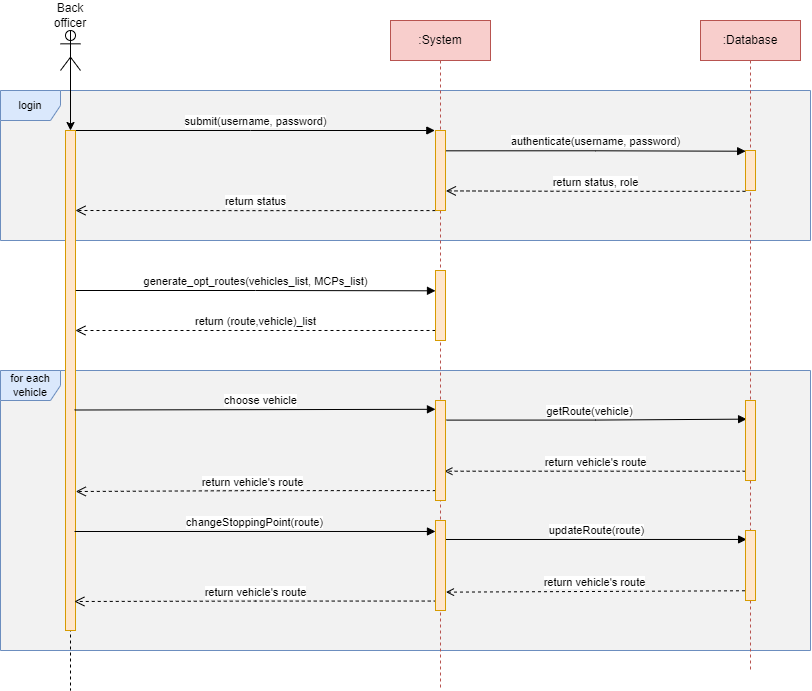

The diagram above was exported from draw.io. Its source (the exported page's mxGraphModel, read from the mxfile embedded in the PNG):
<mxGraphModel dx="1460" dy="683" grid="1" gridSize="10" guides="1" tooltips="1" connect="1" arrows="1" fold="1" page="1" pageScale="1" pageWidth="850" pageHeight="1100" math="0" shadow="0">
  <root>
    <mxCell id="0" />
    <mxCell id="1" parent="0" />
    <mxCell id="MYu5Te8nJbND_QYUwVkQ-36" value="for each vehicle" style="shape=umlFrame;whiteSpace=wrap;html=1;fontFamily=Helvetica;fontSize=11;fillColor=#dae8fc;strokeColor=#6c8ebf;swimlaneFillColor=#F2F2F2;" parent="1" vertex="1">
      <mxGeometry x="100" y="400" width="810" height="280" as="geometry" />
    </mxCell>
    <mxCell id="MYu5Te8nJbND_QYUwVkQ-34" value="login" style="shape=umlFrame;whiteSpace=wrap;html=1;fontFamily=Helvetica;fontSize=11;fillColor=#dae8fc;strokeColor=#6c8ebf;swimlaneFillColor=#F2F2F2;" parent="1" vertex="1">
      <mxGeometry x="100" y="120" width="810" height="150" as="geometry" />
    </mxCell>
    <mxCell id="BzRdKLOA0Yy5jSp0DTfM-1" value="" style="shape=umlLifeline;participant=umlActor;perimeter=lifelinePerimeter;whiteSpace=wrap;html=1;container=1;collapsible=0;recursiveResize=0;verticalAlign=top;spacingTop=36;outlineConnect=0;" parent="1" vertex="1">
      <mxGeometry x="160" y="60" width="20" height="660" as="geometry" />
    </mxCell>
    <mxCell id="MYu5Te8nJbND_QYUwVkQ-25" style="edgeStyle=none;shape=connector;rounded=0;orthogonalLoop=1;jettySize=auto;html=1;dashed=1;labelBackgroundColor=default;strokeColor=default;fontFamily=Helvetica;fontSize=11;fontColor=default;endArrow=open;endSize=8;" parent="BzRdKLOA0Yy5jSp0DTfM-1" source="MYu5Te8nJbND_QYUwVkQ-24" target="BzRdKLOA0Yy5jSp0DTfM-1" edge="1">
      <mxGeometry relative="1" as="geometry" />
    </mxCell>
    <mxCell id="MYu5Te8nJbND_QYUwVkQ-24" value="" style="html=1;points=[];perimeter=orthogonalPerimeter;fontFamily=Helvetica;fontSize=11;fillColor=#ffe6cc;strokeColor=#d79b00;" parent="BzRdKLOA0Yy5jSp0DTfM-1" vertex="1">
      <mxGeometry x="5" y="100" width="10" height="500" as="geometry" />
    </mxCell>
    <mxCell id="BzRdKLOA0Yy5jSp0DTfM-3" value=":System" style="shape=umlLifeline;perimeter=lifelinePerimeter;whiteSpace=wrap;html=1;container=0;collapsible=0;recursiveResize=0;outlineConnect=0;fillColor=#f8cecc;strokeColor=#b85450;" parent="1" vertex="1">
      <mxGeometry x="490" y="50" width="100" height="670" as="geometry" />
    </mxCell>
    <mxCell id="p3HpghZWrHfPavBF4K9h-15" value="" style="edgeStyle=orthogonalEdgeStyle;rounded=0;orthogonalLoop=1;jettySize=auto;html=1;labelBackgroundColor=none;" parent="1" source="BzRdKLOA0Yy5jSp0DTfM-6" target="MYu5Te8nJbND_QYUwVkQ-24" edge="1">
      <mxGeometry relative="1" as="geometry" />
    </mxCell>
    <mxCell id="BzRdKLOA0Yy5jSp0DTfM-6" value="Back officer" style="text;html=1;strokeColor=none;fillColor=none;align=center;verticalAlign=middle;whiteSpace=wrap;rounded=0;" parent="1" vertex="1">
      <mxGeometry x="140" y="30" width="60" height="30" as="geometry" />
    </mxCell>
    <mxCell id="MYu5Te8nJbND_QYUwVkQ-1" value="generate_opt_routes(vehicles_list, MCPs_list)" style="html=1;verticalAlign=bottom;endArrow=block;rounded=0;entryX=0;entryY=0.29;entryDx=0;entryDy=0;entryPerimeter=0;exitX=1.028;exitY=0.32;exitDx=0;exitDy=0;exitPerimeter=0;edgeStyle=orthogonalEdgeStyle;" parent="1" source="MYu5Te8nJbND_QYUwVkQ-24" target="MYu5Te8nJbND_QYUwVkQ-20" edge="1">
      <mxGeometry width="80" relative="1" as="geometry">
        <mxPoint x="180" y="320" as="sourcePoint" />
        <mxPoint x="520" y="320" as="targetPoint" />
      </mxGeometry>
    </mxCell>
    <mxCell id="MYu5Te8nJbND_QYUwVkQ-5" value="return (route,vehicle)_list" style="html=1;verticalAlign=bottom;endArrow=open;dashed=1;endSize=8;rounded=0;exitX=0;exitY=0.857;exitDx=0;exitDy=0;exitPerimeter=0;entryX=0.992;entryY=0.4;entryDx=0;entryDy=0;entryPerimeter=0;edgeStyle=orthogonalEdgeStyle;" parent="1" source="MYu5Te8nJbND_QYUwVkQ-20" target="MYu5Te8nJbND_QYUwVkQ-24" edge="1">
      <mxGeometry relative="1" as="geometry">
        <mxPoint x="530" y="360" as="sourcePoint" />
        <mxPoint x="180" y="360" as="targetPoint" />
      </mxGeometry>
    </mxCell>
    <mxCell id="MYu5Te8nJbND_QYUwVkQ-12" value=":Database" style="shape=umlLifeline;perimeter=lifelinePerimeter;whiteSpace=wrap;html=1;container=1;collapsible=0;recursiveResize=0;outlineConnect=0;fillColor=#f8cecc;strokeColor=#b85450;" parent="1" vertex="1">
      <mxGeometry x="800" y="50" width="100" height="650" as="geometry" />
    </mxCell>
    <mxCell id="MYu5Te8nJbND_QYUwVkQ-18" value="" style="html=1;points=[];perimeter=orthogonalPerimeter;" parent="MYu5Te8nJbND_QYUwVkQ-12" vertex="1">
      <mxGeometry x="45" y="130" width="10" height="40" as="geometry" />
    </mxCell>
    <mxCell id="W5vYvADy1C1VSJSLGV6G-4" value="" style="html=1;points=[];perimeter=orthogonalPerimeter;fillColor=#fff2cc;strokeColor=#d6b656;" parent="MYu5Te8nJbND_QYUwVkQ-12" vertex="1">
      <mxGeometry x="45" y="380" width="10" height="80" as="geometry" />
    </mxCell>
    <mxCell id="W5vYvADy1C1VSJSLGV6G-3" value="" style="html=1;points=[];perimeter=orthogonalPerimeter;fillColor=#fff2cc;strokeColor=#d6b656;" parent="MYu5Te8nJbND_QYUwVkQ-12" vertex="1">
      <mxGeometry x="45" y="510" width="10" height="70" as="geometry" />
    </mxCell>
    <mxCell id="p3HpghZWrHfPavBF4K9h-1" value="" style="html=1;points=[];perimeter=orthogonalPerimeter;fillColor=#fff2cc;strokeColor=#d6b656;" parent="MYu5Te8nJbND_QYUwVkQ-12" vertex="1">
      <mxGeometry x="45" y="130" width="10" height="40" as="geometry" />
    </mxCell>
    <mxCell id="MYu5Te8nJbND_QYUwVkQ-13" value="submit(username, password)" style="html=1;verticalAlign=bottom;endArrow=block;rounded=0;entryX=-0.067;entryY=0;entryDx=0;entryDy=0;entryPerimeter=0;exitX=1.048;exitY=0;exitDx=0;exitDy=0;exitPerimeter=0;edgeStyle=orthogonalEdgeStyle;" parent="1" source="MYu5Te8nJbND_QYUwVkQ-24" target="MYu5Te8nJbND_QYUwVkQ-14" edge="1">
      <mxGeometry width="80" relative="1" as="geometry">
        <mxPoint x="180" y="160" as="sourcePoint" />
        <mxPoint x="510" y="160" as="targetPoint" />
        <Array as="points">
          <mxPoint x="350" y="160" />
          <mxPoint x="350" y="160" />
        </Array>
      </mxGeometry>
    </mxCell>
    <mxCell id="MYu5Te8nJbND_QYUwVkQ-15" value="authenticate(username, password)" style="html=1;verticalAlign=bottom;endArrow=block;rounded=0;entryX=0.017;entryY=0.018;entryDx=0;entryDy=0;entryPerimeter=0;edgeStyle=orthogonalEdgeStyle;exitX=0.974;exitY=0.254;exitDx=0;exitDy=0;exitPerimeter=0;" parent="1" source="MYu5Te8nJbND_QYUwVkQ-14" target="MYu5Te8nJbND_QYUwVkQ-18" edge="1">
      <mxGeometry width="80" relative="1" as="geometry">
        <mxPoint x="550" y="180" as="sourcePoint" />
        <mxPoint x="840" y="180" as="targetPoint" />
        <Array as="points">
          <mxPoint x="695" y="180" />
        </Array>
      </mxGeometry>
    </mxCell>
    <mxCell id="MYu5Te8nJbND_QYUwVkQ-16" value="return status, role" style="html=1;verticalAlign=bottom;endArrow=open;dashed=1;endSize=8;rounded=0;exitX=0;exitY=1.02;exitDx=0;exitDy=0;exitPerimeter=0;edgeStyle=orthogonalEdgeStyle;entryX=1.04;entryY=0.755;entryDx=0;entryDy=0;entryPerimeter=0;" parent="1" source="MYu5Te8nJbND_QYUwVkQ-18" target="MYu5Te8nJbND_QYUwVkQ-14" edge="1">
      <mxGeometry relative="1" as="geometry">
        <mxPoint x="810" y="220" as="sourcePoint" />
        <mxPoint x="600" y="214" as="targetPoint" />
        <Array as="points">
          <mxPoint x="695" y="221" />
        </Array>
      </mxGeometry>
    </mxCell>
    <mxCell id="MYu5Te8nJbND_QYUwVkQ-17" value="return status" style="html=1;verticalAlign=bottom;endArrow=open;dashed=1;endSize=8;rounded=0;exitX=-0.003;exitY=1.001;exitDx=0;exitDy=0;exitPerimeter=0;entryX=1;entryY=0.16;entryDx=0;entryDy=0;entryPerimeter=0;edgeStyle=orthogonalEdgeStyle;" parent="1" source="MYu5Te8nJbND_QYUwVkQ-14" target="MYu5Te8nJbND_QYUwVkQ-24" edge="1">
      <mxGeometry relative="1" as="geometry">
        <mxPoint x="530" y="240" as="sourcePoint" />
        <mxPoint x="180" y="240" as="targetPoint" />
        <Array as="points">
          <mxPoint x="355" y="240" />
        </Array>
      </mxGeometry>
    </mxCell>
    <mxCell id="MYu5Te8nJbND_QYUwVkQ-14" value="" style="html=1;points=[];perimeter=orthogonalPerimeter;fillColor=#ffe6cc;strokeColor=#d79b00;" parent="1" vertex="1">
      <mxGeometry x="535" y="160" width="10" height="80" as="geometry" />
    </mxCell>
    <mxCell id="MYu5Te8nJbND_QYUwVkQ-20" value="" style="html=1;points=[];perimeter=orthogonalPerimeter;fillColor=#ffe6cc;strokeColor=#d79b00;" parent="1" vertex="1">
      <mxGeometry x="535" y="300" width="10" height="70" as="geometry" />
    </mxCell>
    <mxCell id="MYu5Te8nJbND_QYUwVkQ-10" value="choose vehicle" style="html=1;verticalAlign=bottom;endArrow=block;rounded=0;exitX=0.913;exitY=0.559;exitDx=0;exitDy=0;exitPerimeter=0;entryX=-0.002;entryY=0.088;entryDx=0;entryDy=0;entryPerimeter=0;" parent="1" source="MYu5Te8nJbND_QYUwVkQ-24" target="W5vYvADy1C1VSJSLGV6G-6" edge="1">
      <mxGeometry x="0.0293" width="80" relative="1" as="geometry">
        <mxPoint x="10" y="-190" as="sourcePoint" />
        <mxPoint x="534.8399999999999" y="439.44000000000005" as="targetPoint" />
        <Array as="points" />
        <mxPoint as="offset" />
      </mxGeometry>
    </mxCell>
    <mxCell id="MYu5Te8nJbND_QYUwVkQ-11" value="return vehicle's route" style="html=1;verticalAlign=bottom;endArrow=open;dashed=1;endSize=8;rounded=0;entryX=1.027;entryY=0.722;entryDx=0;entryDy=0;entryPerimeter=0;exitX=0.03;exitY=0.901;exitDx=0;exitDy=0;exitPerimeter=0;edgeStyle=orthogonalEdgeStyle;" parent="1" source="W5vYvADy1C1VSJSLGV6G-6" target="MYu5Te8nJbND_QYUwVkQ-24" edge="1">
      <mxGeometry x="0.0248" relative="1" as="geometry">
        <mxPoint x="535.45" y="520.3199999999999" as="sourcePoint" />
        <mxPoint x="-160" y="100" as="targetPoint" />
        <mxPoint as="offset" />
      </mxGeometry>
    </mxCell>
    <mxCell id="MYu5Te8nJbND_QYUwVkQ-22" value="getRoute(vehicle)" style="html=1;verticalAlign=bottom;endArrow=block;rounded=0;labelBackgroundColor=default;strokeColor=default;fontFamily=Helvetica;fontSize=11;fontColor=default;shape=connector;exitX=1.11;exitY=0.196;exitDx=0;exitDy=0;exitPerimeter=0;edgeStyle=orthogonalEdgeStyle;entryX=0.11;entryY=0.233;entryDx=0;entryDy=0;entryPerimeter=0;" parent="1" source="W5vYvADy1C1VSJSLGV6G-6" target="W5vYvADy1C1VSJSLGV6G-4" edge="1">
      <mxGeometry x="-0.0476" width="80" relative="1" as="geometry">
        <mxPoint x="544.81" y="450" as="sourcePoint" />
        <mxPoint x="846" y="450" as="targetPoint" />
        <mxPoint as="offset" />
      </mxGeometry>
    </mxCell>
    <mxCell id="MYu5Te8nJbND_QYUwVkQ-23" value="return vehicle's route" style="html=1;verticalAlign=bottom;endArrow=open;dashed=1;rounded=0;labelBackgroundColor=default;strokeColor=default;fontFamily=Helvetica;fontSize=11;fontColor=default;exitX=0.014;exitY=0.884;exitDx=0;exitDy=0;exitPerimeter=0;entryX=0.887;entryY=0.707;entryDx=0;entryDy=0;entryPerimeter=0;edgeStyle=orthogonalEdgeStyle;" parent="1" source="W5vYvADy1C1VSJSLGV6G-4" target="W5vYvADy1C1VSJSLGV6G-6" edge="1">
      <mxGeometry relative="1" as="geometry">
        <mxPoint x="844.5899999999999" y="490.49" as="sourcePoint" />
        <mxPoint x="544.9100000000001" y="489.84000000000003" as="targetPoint" />
      </mxGeometry>
    </mxCell>
    <mxCell id="MYu5Te8nJbND_QYUwVkQ-29" value="changeStoppingPoint(route)" style="html=1;verticalAlign=bottom;endArrow=block;rounded=0;labelBackgroundColor=default;strokeColor=default;fontFamily=Helvetica;fontSize=11;fontColor=default;exitX=0.906;exitY=0.802;exitDx=0;exitDy=0;exitPerimeter=0;entryX=-0.002;entryY=0.122;entryDx=0;entryDy=0;entryPerimeter=0;edgeStyle=orthogonalEdgeStyle;" parent="1" source="MYu5Te8nJbND_QYUwVkQ-24" target="W5vYvADy1C1VSJSLGV6G-5" edge="1">
      <mxGeometry width="80" relative="1" as="geometry">
        <mxPoint x="-160" y="140" as="sourcePoint" />
        <mxPoint x="535.0899999999999" y="560.88" as="targetPoint" />
      </mxGeometry>
    </mxCell>
    <mxCell id="MYu5Te8nJbND_QYUwVkQ-31" value="updateRoute(route)" style="html=1;verticalAlign=bottom;endArrow=block;rounded=0;labelBackgroundColor=default;strokeColor=default;fontFamily=Helvetica;fontSize=11;fontColor=default;entryX=0.11;entryY=0.128;entryDx=0;entryDy=0;entryPerimeter=0;edgeStyle=orthogonalEdgeStyle;exitX=0.919;exitY=0.211;exitDx=0;exitDy=0;exitPerimeter=0;" parent="1" source="W5vYvADy1C1VSJSLGV6G-5" target="W5vYvADy1C1VSJSLGV6G-3" edge="1">
      <mxGeometry width="80" relative="1" as="geometry">
        <mxPoint x="545.3199999999999" y="570.24" as="sourcePoint" />
        <mxPoint x="846.5999999999999" y="570.99" as="targetPoint" />
      </mxGeometry>
    </mxCell>
    <mxCell id="MYu5Te8nJbND_QYUwVkQ-32" value="return vehicle's route" style="html=1;verticalAlign=bottom;endArrow=open;dashed=1;rounded=0;labelBackgroundColor=default;strokeColor=default;fontFamily=Helvetica;fontSize=11;fontColor=default;entryX=1.046;entryY=0.796;entryDx=0;entryDy=0;entryPerimeter=0;exitX=-0.052;exitY=0.861;exitDx=0;exitDy=0;exitPerimeter=0;" parent="1" source="W5vYvADy1C1VSJSLGV6G-3" target="W5vYvADy1C1VSJSLGV6G-5" edge="1">
      <mxGeometry relative="1" as="geometry">
        <mxPoint x="830" y="620" as="sourcePoint" />
        <mxPoint x="545.3299999999999" y="610.0799999999999" as="targetPoint" />
      </mxGeometry>
    </mxCell>
    <mxCell id="MYu5Te8nJbND_QYUwVkQ-33" value="return vehicle's route" style="html=1;verticalAlign=bottom;endArrow=open;dashed=1;endSize=8;rounded=0;labelBackgroundColor=default;strokeColor=default;fontFamily=Helvetica;fontSize=11;fontColor=default;shape=connector;entryX=0.888;entryY=0.942;entryDx=0;entryDy=0;entryPerimeter=0;exitX=0.125;exitY=0.895;exitDx=0;exitDy=0;exitPerimeter=0;edgeStyle=orthogonalEdgeStyle;" parent="1" source="W5vYvADy1C1VSJSLGV6G-5" target="MYu5Te8nJbND_QYUwVkQ-24" edge="1">
      <mxGeometry relative="1" as="geometry">
        <mxPoint x="535.02" y="631.2" as="sourcePoint" />
        <mxPoint x="-160" y="210" as="targetPoint" />
      </mxGeometry>
    </mxCell>
    <mxCell id="W5vYvADy1C1VSJSLGV6G-5" value="" style="html=1;points=[];perimeter=orthogonalPerimeter;fillColor=#fff2cc;strokeColor=#d6b656;" parent="1" vertex="1">
      <mxGeometry x="535" y="550" width="10" height="90" as="geometry" />
    </mxCell>
    <mxCell id="W5vYvADy1C1VSJSLGV6G-6" value="" style="html=1;points=[];perimeter=orthogonalPerimeter;fillColor=#fff2cc;strokeColor=#d6b656;" parent="1" vertex="1">
      <mxGeometry x="535" y="430" width="10" height="100" as="geometry" />
    </mxCell>
    <mxCell id="p3HpghZWrHfPavBF4K9h-2" value="" style="html=1;points=[];perimeter=orthogonalPerimeter;fillColor=#fff2cc;strokeColor=#d6b656;" parent="1" vertex="1">
      <mxGeometry x="845" y="180" width="10" height="40" as="geometry" />
    </mxCell>
    <mxCell id="p3HpghZWrHfPavBF4K9h-3" value="" style="html=1;points=[];perimeter=orthogonalPerimeter;fillColor=#fff2cc;strokeColor=#d6b656;" parent="1" vertex="1">
      <mxGeometry x="845" y="430" width="10" height="80" as="geometry" />
    </mxCell>
    <mxCell id="p3HpghZWrHfPavBF4K9h-4" value="" style="html=1;points=[];perimeter=orthogonalPerimeter;fillColor=#fff2cc;strokeColor=#d6b656;" parent="1" vertex="1">
      <mxGeometry x="845" y="560" width="10" height="70" as="geometry" />
    </mxCell>
    <mxCell id="p3HpghZWrHfPavBF4K9h-5" value="" style="html=1;points=[];perimeter=orthogonalPerimeter;fillColor=#fff2cc;strokeColor=#d6b656;" parent="1" vertex="1">
      <mxGeometry x="535" y="550" width="10" height="90" as="geometry" />
    </mxCell>
    <mxCell id="p3HpghZWrHfPavBF4K9h-6" value="" style="html=1;points=[];perimeter=orthogonalPerimeter;fillColor=#fff2cc;strokeColor=#d6b656;" parent="1" vertex="1">
      <mxGeometry x="535" y="430" width="10" height="100" as="geometry" />
    </mxCell>
    <mxCell id="p3HpghZWrHfPavBF4K9h-7" value="" style="html=1;points=[];perimeter=orthogonalPerimeter;fillColor=#fff2cc;strokeColor=#d6b656;" parent="1" vertex="1">
      <mxGeometry x="845" y="180" width="10" height="40" as="geometry" />
    </mxCell>
    <mxCell id="p3HpghZWrHfPavBF4K9h-8" value="" style="html=1;points=[];perimeter=orthogonalPerimeter;fillColor=#ffe6cc;strokeColor=#d79b00;" parent="1" vertex="1">
      <mxGeometry x="845" y="430" width="10" height="80" as="geometry" />
    </mxCell>
    <mxCell id="p3HpghZWrHfPavBF4K9h-9" value="" style="html=1;points=[];perimeter=orthogonalPerimeter;fillColor=#ffe6cc;strokeColor=#d79b00;" parent="1" vertex="1">
      <mxGeometry x="845" y="560" width="10" height="70" as="geometry" />
    </mxCell>
    <mxCell id="p3HpghZWrHfPavBF4K9h-10" value="" style="html=1;points=[];perimeter=orthogonalPerimeter;fillColor=#fff2cc;strokeColor=#d6b656;" parent="1" vertex="1">
      <mxGeometry x="535" y="550" width="10" height="90" as="geometry" />
    </mxCell>
    <mxCell id="p3HpghZWrHfPavBF4K9h-11" value="" style="html=1;points=[];perimeter=orthogonalPerimeter;fillColor=#fff2cc;strokeColor=#d6b656;" parent="1" vertex="1">
      <mxGeometry x="535" y="430" width="10" height="100" as="geometry" />
    </mxCell>
    <mxCell id="p3HpghZWrHfPavBF4K9h-12" value="" style="html=1;points=[];perimeter=orthogonalPerimeter;fillColor=#ffe6cc;strokeColor=#d79b00;" parent="1" vertex="1">
      <mxGeometry x="535" y="430" width="10" height="100" as="geometry" />
    </mxCell>
    <mxCell id="p3HpghZWrHfPavBF4K9h-13" value="" style="html=1;points=[];perimeter=orthogonalPerimeter;fillColor=#ffe6cc;strokeColor=#d79b00;" parent="1" vertex="1">
      <mxGeometry x="535" y="550" width="10" height="90" as="geometry" />
    </mxCell>
    <mxCell id="p3HpghZWrHfPavBF4K9h-14" value="" style="html=1;points=[];perimeter=orthogonalPerimeter;fillColor=#ffe6cc;strokeColor=#d79b00;" parent="1" vertex="1">
      <mxGeometry x="845" y="180" width="10" height="40" as="geometry" />
    </mxCell>
  </root>
</mxGraphModel>